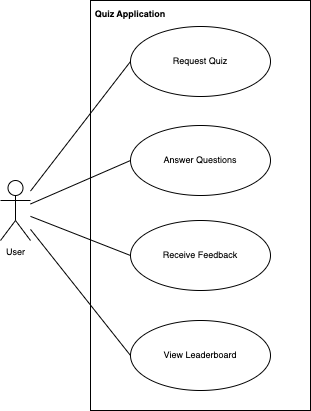

The diagram above was exported from draw.io. Its source (the exported page's mxGraphModel, read from the mxfile embedded in the PNG):
<mxGraphModel dx="901" dy="615" grid="1" gridSize="10" guides="1" tooltips="1" connect="1" arrows="1" fold="1" page="1" pageScale="1" pageWidth="850" pageHeight="1100" math="0" shadow="0">
  <root>
    <mxCell id="0" />
    <mxCell id="1" parent="0" />
    <mxCell id="HzaTfbexpUTOH5Pbk8tv-54" value="" style="whiteSpace=wrap;html=1;fontSize=9;" vertex="1" parent="1">
      <mxGeometry x="310" y="600" width="220" height="410" as="geometry" />
    </mxCell>
    <mxCell id="HzaTfbexpUTOH5Pbk8tv-61" style="edgeStyle=none;rounded=0;orthogonalLoop=1;jettySize=auto;html=1;entryX=0;entryY=0.5;entryDx=0;entryDy=0;fontSize=9;endArrow=none;endFill=0;strokeColor=#000000;" edge="1" parent="1" source="HzaTfbexpUTOH5Pbk8tv-53" target="HzaTfbexpUTOH5Pbk8tv-57">
      <mxGeometry relative="1" as="geometry" />
    </mxCell>
    <mxCell id="HzaTfbexpUTOH5Pbk8tv-62" style="edgeStyle=none;rounded=0;orthogonalLoop=1;jettySize=auto;html=1;entryX=0;entryY=0.5;entryDx=0;entryDy=0;fontSize=9;endArrow=none;endFill=0;strokeColor=#000000;" edge="1" parent="1" source="HzaTfbexpUTOH5Pbk8tv-53" target="HzaTfbexpUTOH5Pbk8tv-59">
      <mxGeometry relative="1" as="geometry" />
    </mxCell>
    <mxCell id="HzaTfbexpUTOH5Pbk8tv-63" style="edgeStyle=none;rounded=0;orthogonalLoop=1;jettySize=auto;html=1;entryX=0;entryY=0.5;entryDx=0;entryDy=0;fontSize=9;endArrow=none;endFill=0;strokeColor=#000000;" edge="1" parent="1" source="HzaTfbexpUTOH5Pbk8tv-53" target="HzaTfbexpUTOH5Pbk8tv-58">
      <mxGeometry relative="1" as="geometry" />
    </mxCell>
    <mxCell id="HzaTfbexpUTOH5Pbk8tv-64" style="edgeStyle=none;rounded=0;orthogonalLoop=1;jettySize=auto;html=1;entryX=0;entryY=0.5;entryDx=0;entryDy=0;fontSize=9;endArrow=none;endFill=0;strokeColor=#000000;" edge="1" parent="1" source="HzaTfbexpUTOH5Pbk8tv-53" target="HzaTfbexpUTOH5Pbk8tv-60">
      <mxGeometry relative="1" as="geometry" />
    </mxCell>
    <mxCell id="HzaTfbexpUTOH5Pbk8tv-53" value="User" style="shape=umlActor;verticalLabelPosition=bottom;verticalAlign=top;html=1;fontSize=9;" vertex="1" parent="1">
      <mxGeometry x="220" y="780" width="30" height="60" as="geometry" />
    </mxCell>
    <mxCell id="HzaTfbexpUTOH5Pbk8tv-56" value="Quiz Application" style="text;align=center;fontStyle=1;verticalAlign=middle;spacingLeft=3;spacingRight=3;strokeColor=none;rotatable=0;points=[[0,0.5],[1,0.5]];portConstraint=eastwest;fontSize=9;" vertex="1" parent="1">
      <mxGeometry x="310" y="600" width="80" height="26" as="geometry" />
    </mxCell>
    <mxCell id="HzaTfbexpUTOH5Pbk8tv-57" value="Request Quiz" style="ellipse;whiteSpace=wrap;html=1;fontSize=9;" vertex="1" parent="1">
      <mxGeometry x="350" y="626" width="140" height="70" as="geometry" />
    </mxCell>
    <mxCell id="HzaTfbexpUTOH5Pbk8tv-58" value="Receive Feedback" style="ellipse;whiteSpace=wrap;html=1;fontSize=9;" vertex="1" parent="1">
      <mxGeometry x="350" y="820" width="140" height="70" as="geometry" />
    </mxCell>
    <mxCell id="HzaTfbexpUTOH5Pbk8tv-59" value="Answer Questions" style="ellipse;whiteSpace=wrap;html=1;fontSize=9;" vertex="1" parent="1">
      <mxGeometry x="350" y="725" width="140" height="70" as="geometry" />
    </mxCell>
    <mxCell id="HzaTfbexpUTOH5Pbk8tv-60" value="View Leaderboard" style="ellipse;whiteSpace=wrap;html=1;fontSize=9;" vertex="1" parent="1">
      <mxGeometry x="350" y="920" width="140" height="70" as="geometry" />
    </mxCell>
  </root>
</mxGraphModel>